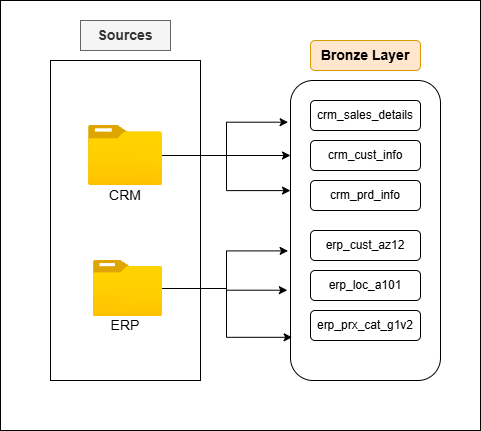

The diagram above was exported from draw.io. Its source (the exported page's mxGraphModel, read from the mxfile embedded in the PNG):
<mxGraphModel dx="1030" dy="1726" grid="1" gridSize="10" guides="1" tooltips="1" connect="1" arrows="1" fold="1" page="1" pageScale="1" pageWidth="850" pageHeight="1100" math="0" shadow="0">
  <root>
    <mxCell id="0" />
    <mxCell id="1" parent="0" />
    <mxCell id="mW3Va5zW3bo2lz-TSTUu-42" parent="1" style="rounded=0;whiteSpace=wrap;html=1;" value="" vertex="1">
      <mxGeometry height="430" width="480" x="70" y="-460" as="geometry" />
    </mxCell>
    <mxCell id="mW3Va5zW3bo2lz-TSTUu-43" parent="1" style="rounded=0;whiteSpace=wrap;html=1;" value="" vertex="1">
      <mxGeometry height="320" width="150" x="120" y="-400" as="geometry" />
    </mxCell>
    <mxCell id="mW3Va5zW3bo2lz-TSTUu-44" parent="1" style="rounded=0;whiteSpace=wrap;html=1;fillColor=#f5f5f5;fontColor=#333333;strokeColor=#666666;" value="&lt;font style=&quot;font-size: 14px;&quot;&gt;&lt;b&gt;Sources&lt;/b&gt;&lt;/font&gt;" vertex="1">
      <mxGeometry height="30" width="90" x="150" y="-440" as="geometry" />
    </mxCell>
    <mxCell id="mW3Va5zW3bo2lz-TSTUu-45" edge="1" parent="1" source="mW3Va5zW3bo2lz-TSTUu-46" style="edgeStyle=orthogonalEdgeStyle;rounded=0;orthogonalLoop=1;jettySize=auto;html=1;entryX=0;entryY=0.25;entryDx=0;entryDy=0;" target="mW3Va5zW3bo2lz-TSTUu-50">
      <mxGeometry relative="1" as="geometry" />
    </mxCell>
    <mxCell id="mW3Va5zW3bo2lz-TSTUu-46" parent="1" style="image;aspect=fixed;html=1;points=[];align=center;fontSize=12;image=img/lib/azure2/general/Folder_Blank.svg;" value="" vertex="1">
      <mxGeometry height="60" width="73.93" x="158.03999999999996" y="-335" as="geometry" />
    </mxCell>
    <mxCell id="mW3Va5zW3bo2lz-TSTUu-47" parent="1" style="image;aspect=fixed;html=1;points=[];align=center;fontSize=12;image=img/lib/azure2/general/Folder_Blank.svg;" value="" vertex="1">
      <mxGeometry height="56.00000000000001" width="69" x="162.97000000000003" y="-200" as="geometry" />
    </mxCell>
    <mxCell id="mW3Va5zW3bo2lz-TSTUu-48" parent="1" style="text;html=1;whiteSpace=wrap;strokeColor=none;fillColor=none;align=center;verticalAlign=middle;rounded=0;" value="&lt;font style=&quot;font-size: 14px;&quot;&gt;CRM&lt;/font&gt;" vertex="1">
      <mxGeometry height="30" width="60" x="165" y="-280" as="geometry" />
    </mxCell>
    <mxCell id="mW3Va5zW3bo2lz-TSTUu-49" parent="1" style="text;html=1;whiteSpace=wrap;strokeColor=none;fillColor=none;align=center;verticalAlign=middle;rounded=0;" value="&lt;span style=&quot;font-size: 14px;&quot;&gt;ERP&lt;/span&gt;" vertex="1">
      <mxGeometry height="30" width="60" x="165" y="-150" as="geometry" />
    </mxCell>
    <mxCell id="mW3Va5zW3bo2lz-TSTUu-50" parent="1" style="rounded=1;whiteSpace=wrap;html=1;fillStyle=solid;" value="" vertex="1">
      <mxGeometry height="300" width="150" x="360" y="-380" as="geometry" />
    </mxCell>
    <mxCell id="mW3Va5zW3bo2lz-TSTUu-51" parent="1" style="rounded=1;whiteSpace=wrap;html=1;fillColor=#ffe6cc;strokeColor=#d79b00;" value="&lt;font style=&quot;font-size: 14px; color: light-dark(rgb(0, 0, 0), rgb(0, 0, 0));&quot;&gt;&lt;b&gt;Bronze Layer&lt;/b&gt;&lt;/font&gt;" vertex="1">
      <mxGeometry height="30" width="110" x="380" y="-420" as="geometry" />
    </mxCell>
    <mxCell id="mW3Va5zW3bo2lz-TSTUu-52" parent="1" style="rounded=1;whiteSpace=wrap;html=1;fillColor=light-dark(#FFFFFF,#FFB570);" value="&lt;font style=&quot;color: light-dark(rgb(0, 0, 0), rgb(0, 0, 0));&quot;&gt;crm_sales_details&lt;/font&gt;" vertex="1">
      <mxGeometry height="30" width="110" x="380" y="-360" as="geometry" />
    </mxCell>
    <mxCell id="mW3Va5zW3bo2lz-TSTUu-53" parent="1" style="rounded=1;whiteSpace=wrap;html=1;fillColor=light-dark(#FFFFFF,#FFB570);" value="&lt;font style=&quot;color: light-dark(rgb(0, 0, 0), rgb(0, 0, 0));&quot;&gt;crm_cust_info&lt;/font&gt;" vertex="1">
      <mxGeometry height="30" width="110" x="380" y="-320" as="geometry" />
    </mxCell>
    <mxCell id="mW3Va5zW3bo2lz-TSTUu-54" parent="1" style="rounded=1;whiteSpace=wrap;html=1;fillColor=light-dark(#FFFFFF,#FFB570);" value="&lt;font style=&quot;color: light-dark(rgb(0, 0, 0), rgb(0, 0, 0));&quot;&gt;crm_prd_info&lt;/font&gt;" vertex="1">
      <mxGeometry height="30" width="110" x="380" y="-280" as="geometry" />
    </mxCell>
    <mxCell id="mW3Va5zW3bo2lz-TSTUu-55" parent="1" style="rounded=1;whiteSpace=wrap;html=1;fillColor=light-dark(#FFFFFF,#FFB570);" value="&lt;font style=&quot;color: light-dark(rgb(0, 0, 0), rgb(0, 0, 0));&quot;&gt;erp_cust_az12&lt;/font&gt;" vertex="1">
      <mxGeometry height="30" width="110" x="380" y="-230" as="geometry" />
    </mxCell>
    <mxCell id="mW3Va5zW3bo2lz-TSTUu-56" parent="1" style="rounded=1;whiteSpace=wrap;html=1;fillColor=light-dark(#FFFFFF,#FFB570);" value="&lt;font style=&quot;color: light-dark(rgb(0, 0, 0), rgb(0, 0, 0));&quot;&gt;erp_loc_a101&lt;/font&gt;" vertex="1">
      <mxGeometry height="30" width="110" x="380" y="-190" as="geometry" />
    </mxCell>
    <mxCell id="mW3Va5zW3bo2lz-TSTUu-57" parent="1" style="rounded=1;whiteSpace=wrap;html=1;fillColor=light-dark(#FFFFFF,#FFB570);" value="&lt;font style=&quot;color: light-dark(rgb(0, 0, 0), rgb(0, 0, 0));&quot;&gt;erp_prx_cat_g1v2&lt;/font&gt;" vertex="1">
      <mxGeometry height="30" width="110" x="380" y="-150" as="geometry" />
    </mxCell>
    <mxCell id="mW3Va5zW3bo2lz-TSTUu-58" edge="1" parent="1" source="mW3Va5zW3bo2lz-TSTUu-46" style="edgeStyle=orthogonalEdgeStyle;rounded=0;orthogonalLoop=1;jettySize=auto;html=1;entryX=0;entryY=0.367;entryDx=0;entryDy=0;entryPerimeter=0;" target="mW3Va5zW3bo2lz-TSTUu-50">
      <mxGeometry relative="1" as="geometry" />
    </mxCell>
    <mxCell id="mW3Va5zW3bo2lz-TSTUu-59" edge="1" parent="1" source="mW3Va5zW3bo2lz-TSTUu-46" style="edgeStyle=orthogonalEdgeStyle;rounded=0;orthogonalLoop=1;jettySize=auto;html=1;entryX=-0.016;entryY=0.139;entryDx=0;entryDy=0;entryPerimeter=0;" target="mW3Va5zW3bo2lz-TSTUu-50">
      <mxGeometry relative="1" as="geometry" />
    </mxCell>
    <mxCell id="mW3Va5zW3bo2lz-TSTUu-60" edge="1" parent="1" source="mW3Va5zW3bo2lz-TSTUu-47" style="edgeStyle=orthogonalEdgeStyle;rounded=0;orthogonalLoop=1;jettySize=auto;html=1;entryX=-0.016;entryY=0.568;entryDx=0;entryDy=0;entryPerimeter=0;" target="mW3Va5zW3bo2lz-TSTUu-50">
      <mxGeometry relative="1" as="geometry" />
    </mxCell>
    <mxCell id="mW3Va5zW3bo2lz-TSTUu-61" edge="1" parent="1" source="mW3Va5zW3bo2lz-TSTUu-47" style="edgeStyle=orthogonalEdgeStyle;rounded=0;orthogonalLoop=1;jettySize=auto;html=1;entryX=-0.021;entryY=0.699;entryDx=0;entryDy=0;entryPerimeter=0;" target="mW3Va5zW3bo2lz-TSTUu-50">
      <mxGeometry relative="1" as="geometry" />
    </mxCell>
    <mxCell id="mW3Va5zW3bo2lz-TSTUu-62" edge="1" parent="1" source="mW3Va5zW3bo2lz-TSTUu-47" style="edgeStyle=orthogonalEdgeStyle;rounded=0;orthogonalLoop=1;jettySize=auto;html=1;entryX=0.011;entryY=0.856;entryDx=0;entryDy=0;entryPerimeter=0;" target="mW3Va5zW3bo2lz-TSTUu-50">
      <mxGeometry relative="1" as="geometry" />
    </mxCell>
  </root>
</mxGraphModel>